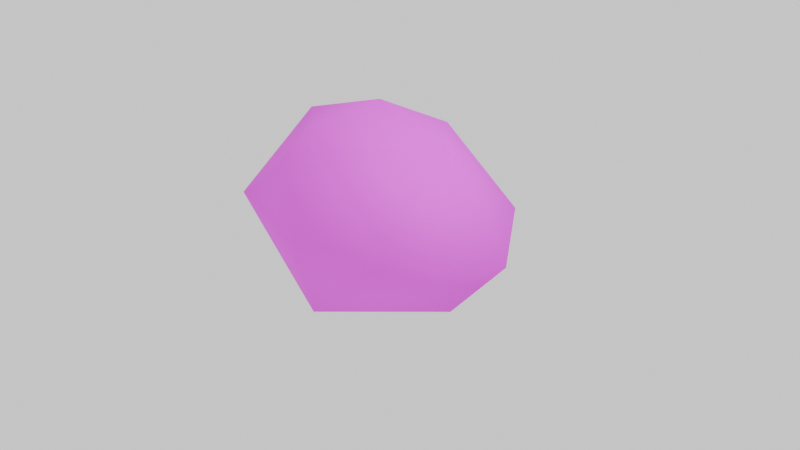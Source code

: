 # Source: testrock_1.blend  (saved by Blender 4.3.34; exported with 4.5.12 LTS)
import bpy
from mathutils import Matrix  # noqa: F401  (used for matrix-valued properties, if any)

bpy.ops.wm.read_factory_settings(use_empty=True)
scene = bpy.context.scene
scene.name = 'Scene'

# ---- collections
col_collection = bpy.data.collections.new('Collection'); scene.collection.children.link(col_collection)

# ---- images (referenced by path relative to the original .blend; pixels are not part of the script)
import os
ASSET_DIR = os.environ.get("B2B_ASSET_DIR", "")  # directory of the original .blend (textures are referenced by path, not embedded)
HERE = os.path.dirname(os.path.abspath(__file__))  # packed textures are extracted next to this script under _unpacked/

def load_image(name, relpath, width, height, colorspace="sRGB"):
    """Load a texture the original file referenced (path relative to the .blend, or extracted next to this script)."""
    p = next((c for c in (os.path.join(HERE, relpath), os.path.join(ASSET_DIR, relpath)) if relpath and os.path.exists(c)), "")
    if p:
        img = bpy.data.images.load(p, check_existing=True)
        img.name = name
    else:  # same state as the original file: an image datablock whose file is absent (Cycles renders it pink)
        img = bpy.data.images.new(name, width, height)
        img.source = "FILE"
        img.filepath = "//" + (relpath or name)
    img.colorspace_settings.name = colorspace
    return img
img_untitled_001 = load_image('Untitled.001', 'rock_plains_1.png', 1024, 1024, 'sRGB')

# ---- materials (node trees are filled in below, after node groups)
mat_material_003 = bpy.data.materials.new('Material.003')

# ---- material node trees
mat_material_003.use_nodes = True; mat_material_003.node_tree.nodes.clear()
_N = mat_material_003.node_tree.nodes; _L = mat_material_003.node_tree.links
n0 = _N.new('ShaderNodeBsdfPrincipled'); n0.name = 'Principled BSDF'; n0.location = (10, 300)
n0.inputs[1].default_value = 0.1658
n0.inputs[2].default_value = 0.9016
n0.inputs[3].default_value = 1.2
n1 = _N.new('ShaderNodeOutputMaterial'); n1.name = 'Material Output'; n1.location = (300, 300)
n2 = _N.new('ShaderNodeTexImage'); n2.name = 'Image Texture'; n2.location = (-280, 280)
n2.image = img_untitled_001
n2.interpolation = 'Closest'
_L.new(n0.outputs[0], n1.inputs[0])
_L.new(n2.outputs[0], n0.inputs[0])
n1.is_active_output = True

# ---- world
world_world = bpy.data.worlds.new('World'); scene.world = world_world
world_world.use_nodes = True; world_world.node_tree.nodes.clear()
_N = world_world.node_tree.nodes; _L = world_world.node_tree.links
n0 = _N.new('ShaderNodeOutputWorld'); n0.name = 'World Output'; n0.location = (300, 300)
n1 = _N.new('ShaderNodeBackground'); n1.name = 'Background'; n1.location = (10, 300)
n1.inputs[0].default_value = (1.0, 1.0, 1.0, 1.0)
_L.new(n1.outputs[0], n0.inputs[0])
n0.is_active_output = True
world_world.color = (0.05088, 0.05088, 0.05088)
world_world.sun_shadow_jitter_overblur = 0.0

# ---- cameras
cam_camera = bpy.data.cameras.new('Camera')
cam_camera.clip_end = 100.0
cam_camera.ortho_scale = 7.314

# ---- lights
light_light = bpy.data.lights.new('Light', 'POINT')
light_light.energy = 1000.0
light_light.shadow_soft_size = 0.1

# ---- meshes
me_cube_004 = bpy.data.meshes.new('Cube.004')
me_cube_004.from_pydata([(-0.871, 0.03661, -0.9356), (-0.04224, 0.0678, 1.094), (-0.007549, -0.09018, -0.9944), (0.1292, -1.23, -0.00526), (1.631, 0.1517, -0.1835), (-0.06901, 1.482, -0.1948), (-1.19, -0.1201, -0.03698), (0.8381, 0.05684, 0.8036), (0.06785, 0.9247, 0.6515), (0.06385, -0.8586, 0.8814), (-0.9683, -0.06013, 0.7943), (1.052, -0.872, 0.0822), (1.056, 0.003167, -0.86), (1.027, 0.9595, -0.02697), (-0.003012, -0.9004, -0.9485), (-0.9799, -0.986, 0.09619), (-0.708, 1.082, -0.1393), (-0.002541, 0.6891, -0.8749)], [], [(16, 8, 5), (13, 7, 4), (11, 9, 3), (1, 10, 9), (4, 7, 11), (5, 8, 13), (6, 10, 16), (0, 2, 14), (2, 12, 14), (14, 11, 3), (17, 12, 2), (12, 13, 4), (0, 17, 2), (17, 16, 5), (14, 3, 15), (3, 9, 15), (9, 11, 7), (7, 1, 9), (7, 13, 8), (7, 8, 1), (8, 16, 10), (8, 10, 1), (15, 9, 10), (15, 10, 6), (11, 14, 12), (12, 4, 11), (13, 12, 17), (17, 5, 13), (14, 15, 0), (0, 15, 6), (16, 17, 0), (0, 6, 16)])
me_cube_004.polygons.foreach_set('use_smooth', [True] * 32)
_uv = me_cube_004.uv_layers.new(name='UVMap')
_uv.uv.foreach_set('vector', [0.0, 0.2969, 0.125, 0.1875, 0.09375, 0.375, 0.3438, 0.3125, 0.3438, 0.0625, 0.5469, 0.2344, 0.8125, 0.01562, 1.0, 0.0, 0.9844, 0.125, 0.7031, 0.6719, 0.9062, 0.7344, 0.6406, 0.8594, 0.5469, 0.2344, 0.3438, 0.0625, 0.5156, 0.03125, 0.09375, 0.375, 0.125, 0.1875, 0.3438, 0.3125, 0.8438, 0.5, 0.8906, 0.375, 0.9688, 0.6719, 0.1875, 0.8125, 0.3281, 0.7188, 0.4688, 0.7656, 0.3281, 0.7188, 0.4688, 0.5625, 0.4688, 0.7656, 0.875, 0.2969, 0.8125, 0.01562, 0.9844, 0.125, 0.2031, 0.6562, 0.4688, 0.5625, 0.3281, 0.7188, 0.4688, 0.5625, 0.2656, 0.375, 0.4844, 0.375, 0.1875, 0.8125, 0.2031, 0.6562, 0.3281, 0.7188, 0.2031, 0.6562, 0.0, 0.6094, 0.03125, 0.5, 0.4844, 0.5938, 0.5, 0.4219, 0.6875, 0.3906, 0.6719, 1.0, 0.6406, 0.8594, 0.9062, 0.9688, 0.6406, 0.8594, 0.4844, 0.9062, 0.5312, 0.6875, 0.5312, 0.6875, 0.7031, 0.6719, 0.6406, 0.8594, 0.3438, 0.0625, 0.3438, 0.3125, 0.125, 0.1875, 0.3438, 0.0625, 0.125, 0.1875, 0.1562, 0.0, 0.125, 0.1875, 0.0, 0.2969, 0.0, 0.0, 0.125, 0.1875, 0.0, 0.0, 0.1562, 0.0, 0.9062, 0.9688, 0.6406, 0.8594, 0.9062, 0.7344, 0.6875, 0.3906, 0.8906, 0.375, 0.8438, 0.5, 0.8125, 0.01562, 0.875, 0.2969, 0.5938, 0.1719, 0.5938, 0.1719, 0.5469, 0.0, 0.8125, 0.01562, 0.2656, 0.375, 0.4688, 0.5625, 0.2031, 0.6562, 0.2031, 0.6562, 0.03125, 0.5, 0.2656, 0.375, 0.4844, 0.5938, 0.6875, 0.3906, 0.75, 0.6719, 0.75, 0.6719, 0.6875, 0.3906, 0.8438, 0.5, 0.0, 0.6094, 0.2031, 0.6562, 0.1875, 0.8125, 0.75, 0.6719, 0.8438, 0.5, 0.9688, 0.6719])
me_cube_004.materials.append(mat_material_003)
me_cube_004.update()

# ---- objects
ob_light = bpy.data.objects.new('Light', light_light)
ob_camera = bpy.data.objects.new('Camera', cam_camera)
ob_cube = bpy.data.objects.new('Cube', me_cube_004)

# ---- transforms, parenting, visibility, modifiers, constraints
ob_light.location = (4.076, 1.005, 5.904)
ob_light.rotation_euler = (0.6503, 0.05522, 1.866)
ob_light.lock_rotations_4d = False
ob_light.empty_display_type = 'ARROWS'
ob_light.color = (0.0, 0.0, 0.0, 0.0)
ob_light.lineart.crease_threshold = 0.0
ob_camera.location = (7.359, -6.926, 4.958)
ob_camera.rotation_euler = (1.109, 0.0, 0.8149)
ob_camera.lock_rotations_4d = False
ob_camera.empty_display_type = 'ARROWS'
ob_camera.color = (0.0, 0.0, 0.0, 0.0)
ob_camera.display_type = 'WIRE'
ob_camera.lineart.crease_threshold = 0.0
ob_cube.location = (-0.3238, 0.01159, 0.07505)

# ---- collection membership
col_collection.objects.link(ob_light)
col_collection.objects.link(ob_camera)
col_collection.objects.link(ob_cube)

# ---- scene / render settings (as saved in the file)
scene.camera = ob_camera
scene.frame_start = 1; scene.frame_end = 250; scene.frame_set(1)
scene.render.engine = 'BLENDER_EEVEE_NEXT'
bpy.context.view_layer.update()
